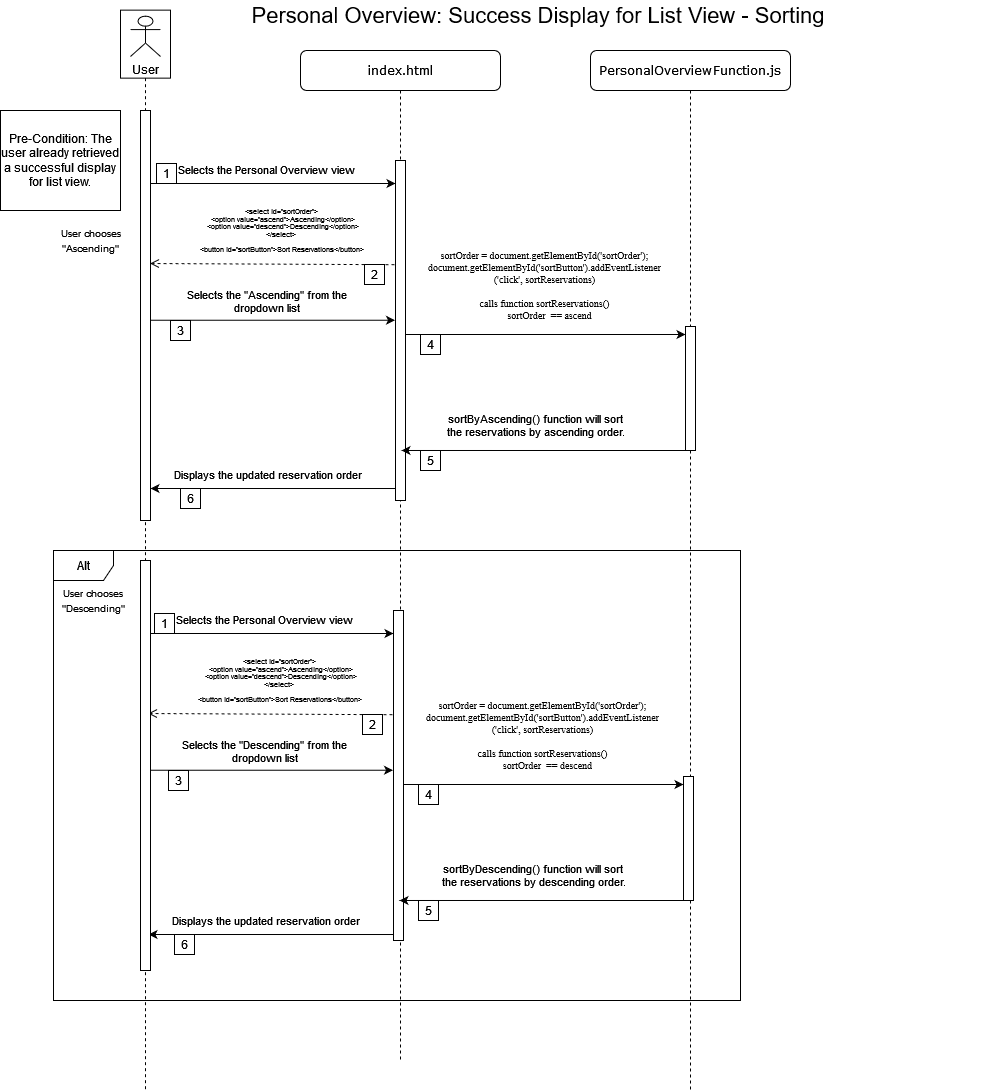

The diagram above was exported from draw.io. Its source (the exported page's mxGraphModel, read from the mxfile embedded in the PNG):
<mxGraphModel dx="4830" dy="-1063" grid="1" gridSize="10" guides="1" tooltips="1" connect="1" arrows="1" fold="1" page="1" pageScale="1" pageWidth="850" pageHeight="1100" math="0" shadow="0">
  <root>
    <mxCell id="0" />
    <mxCell id="1" parent="0" />
    <mxCell id="2" value="" style="endArrow=classic;html=1;rounded=0;" edge="1" parent="1">
      <mxGeometry width="50" height="50" relative="1" as="geometry">
        <mxPoint x="3664.5" y="8418.01" as="sourcePoint" />
        <mxPoint x="3410" y="8418" as="targetPoint" />
        <Array as="points">
          <mxPoint x="3585" y="8418.01" />
          <mxPoint x="3545" y="8418.01" />
        </Array>
      </mxGeometry>
    </mxCell>
    <mxCell id="3" value="Displays the updated reservation order" style="edgeLabel;html=1;align=center;verticalAlign=middle;resizable=0;points=[];" connectable="0" vertex="1" parent="2">
      <mxGeometry x="0.1619" y="1" relative="1" as="geometry">
        <mxPoint x="8" y="-17" as="offset" />
      </mxGeometry>
    </mxCell>
    <mxCell id="4" value="" style="endArrow=classic;html=1;rounded=0;" edge="1" parent="1">
      <mxGeometry width="50" height="50" relative="1" as="geometry">
        <mxPoint x="3659.25" y="8264" as="sourcePoint" />
        <mxPoint x="3945" y="8264" as="targetPoint" />
      </mxGeometry>
    </mxCell>
    <mxCell id="5" value="&lt;p align=&quot;center&quot; style=&quot;line-height: 100%;&quot;&gt;&lt;/p&gt;&lt;div style=&quot;font-size: 10px;&quot; align=&quot;center&quot;&gt;&lt;font style=&quot;font-size: 10px;&quot; face=&quot;Times New Roman&quot;&gt;sortOrder = document.getElementById('sortOrder');&lt;br&gt;document.getElementById('sortButton').addEventListener&lt;br&gt;('click', sortReservations)&lt;/font&gt;&lt;/div&gt;&lt;div style=&quot;font-size: 10px;&quot; align=&quot;center&quot;&gt;&lt;br&gt;&lt;font style=&quot;font-size: 10px;&quot; face=&quot;Times New Roman&quot;&gt;calls function sortReservations()&lt;br&gt;&amp;nbsp;&amp;nbsp;&amp;nbsp; sortOrder&amp;nbsp; == ascend&lt;br&gt;&lt;/font&gt;&lt;/div&gt;&lt;p align=&quot;center&quot;&gt;&lt;/p&gt;" style="edgeLabel;html=1;align=center;verticalAlign=middle;resizable=0;points=[];" connectable="0" vertex="1" parent="4">
      <mxGeometry x="-0.0661" y="-2" relative="1" as="geometry">
        <mxPoint x="10" y="-53" as="offset" />
      </mxGeometry>
    </mxCell>
    <mxCell id="6" value="PersonalOverviewFunction.js" style="shape=umlLifeline;perimeter=lifelinePerimeter;whiteSpace=wrap;html=1;container=1;collapsible=0;recursiveResize=0;outlineConnect=0;rounded=1;shadow=0;comic=0;labelBackgroundColor=none;strokeWidth=1;fontFamily=Verdana;fontSize=12;align=center;" vertex="1" parent="1">
      <mxGeometry x="3850" y="7980" width="200" height="1040" as="geometry" />
    </mxCell>
    <mxCell id="7" value="" style="html=1;points=[];perimeter=orthogonalPerimeter;rounded=0;shadow=0;comic=0;labelBackgroundColor=none;strokeWidth=1;fontFamily=Verdana;fontSize=12;align=center;" vertex="1" parent="6">
      <mxGeometry x="95" y="276" width="10" height="124" as="geometry" />
    </mxCell>
    <mxCell id="8" value="index.html" style="shape=umlLifeline;perimeter=lifelinePerimeter;whiteSpace=wrap;html=1;container=1;collapsible=0;recursiveResize=0;outlineConnect=0;rounded=1;shadow=0;comic=0;labelBackgroundColor=none;strokeWidth=1;fontFamily=Verdana;fontSize=12;align=center;" vertex="1" parent="1">
      <mxGeometry x="3560" y="7980" width="200" height="1010" as="geometry" />
    </mxCell>
    <mxCell id="9" value="5" style="whiteSpace=wrap;html=1;aspect=fixed;" vertex="1" parent="8">
      <mxGeometry x="120" y="400" width="20" height="20" as="geometry" />
    </mxCell>
    <mxCell id="10" value="4" style="whiteSpace=wrap;html=1;aspect=fixed;" vertex="1" parent="8">
      <mxGeometry x="120" y="284" width="20" height="20" as="geometry" />
    </mxCell>
    <mxCell id="11" value="&lt;p style=&quot;line-height: 100%; font-size: 7px;&quot;&gt;&lt;font face=&quot;Helvetica&quot; style=&quot;font-size: 7px;&quot;&gt;&amp;lt;select id=&quot;sortOrder&quot;&amp;gt;&lt;br&gt;&amp;nbsp; &amp;lt;option value=&quot;ascend&quot;&amp;gt;Ascending&amp;lt;/option&amp;gt;&lt;br&gt;&amp;nbsp; &amp;lt;option value=&quot;descend&quot;&amp;gt;Descending&amp;lt;/option&amp;gt;&lt;br&gt;&amp;lt;/select&amp;gt;&lt;br&gt;&lt;br&gt;&amp;lt;button id=&quot;sortButton&quot;&amp;gt;Sort Reservations&amp;lt;/button&amp;gt;&lt;br&gt;&lt;br&gt;&lt;/font&gt;&lt;/p&gt;" style="html=1;verticalAlign=bottom;endArrow=open;dashed=1;endSize=7;labelBackgroundColor=none;fontFamily=Verdana;fontSize=12;edgeStyle=elbowEdgeStyle;elbow=vertical;targetPerimeterSpacing=0;fixDash=0;flowAnimation=0;enumerate=0;startFill=1;endFill=1;backgroundOutline=0;noJump=0;ignoreEdge=0;orthogonalLoop=0;shadow=0;jumpStyle=none;sourcePerimeterSpacing=0;jumpSize=6;align=center;" edge="1" parent="8">
      <mxGeometry x="-0.04" y="6" relative="1" as="geometry">
        <mxPoint x="-150.45" y="214" as="targetPoint" />
        <Array as="points" />
        <mxPoint x="100.00000000000004" y="214.20999999999987" as="sourcePoint" />
        <mxPoint as="offset" />
      </mxGeometry>
    </mxCell>
    <mxCell id="12" value="" style="endArrow=classic;html=1;rounded=0;" edge="1" parent="8">
      <mxGeometry width="50" height="50" relative="1" as="geometry">
        <mxPoint x="-149.50333333333325" y="133" as="sourcePoint" />
        <mxPoint x="95.00000000000023" y="133" as="targetPoint" />
      </mxGeometry>
    </mxCell>
    <mxCell id="13" value="Selects the Personal Overview view" style="edgeLabel;html=1;align=center;verticalAlign=middle;resizable=0;points=[];" connectable="0" vertex="1" parent="12">
      <mxGeometry x="-0.0661" y="-2" relative="1" as="geometry">
        <mxPoint x="1" y="-18" as="offset" />
      </mxGeometry>
    </mxCell>
    <mxCell id="14" value="" style="html=1;points=[];perimeter=orthogonalPerimeter;rounded=0;shadow=0;comic=0;labelBackgroundColor=none;strokeWidth=1;fontFamily=Verdana;fontSize=12;align=center;" vertex="1" parent="8">
      <mxGeometry x="95" y="110" width="10" height="340" as="geometry" />
    </mxCell>
    <mxCell id="15" value="2" style="whiteSpace=wrap;html=1;aspect=fixed;" vertex="1" parent="8">
      <mxGeometry x="64" y="214" width="20" height="20" as="geometry" />
    </mxCell>
    <mxCell id="16" value="6" style="whiteSpace=wrap;html=1;aspect=fixed;" vertex="1" parent="1">
      <mxGeometry x="3440" y="8418" width="20" height="20" as="geometry" />
    </mxCell>
    <mxCell id="17" value="" style="endArrow=classic;html=1;rounded=0;" edge="1" parent="1">
      <mxGeometry width="50" height="50" relative="1" as="geometry">
        <mxPoint x="3409.996666666667" y="8249.74" as="sourcePoint" />
        <mxPoint x="3654.5" y="8249.74" as="targetPoint" />
      </mxGeometry>
    </mxCell>
    <mxCell id="18" value="Selects the &quot;Ascending&quot; from the&lt;br&gt;dropdown list" style="edgeLabel;html=1;align=center;verticalAlign=middle;resizable=0;points=[];" connectable="0" vertex="1" parent="17">
      <mxGeometry x="-0.0661" y="-2" relative="1" as="geometry">
        <mxPoint x="1" y="-22" as="offset" />
      </mxGeometry>
    </mxCell>
    <mxCell id="19" value="3" style="whiteSpace=wrap;html=1;aspect=fixed;" vertex="1" parent="1">
      <mxGeometry x="3430" y="8250" width="20" height="20" as="geometry" />
    </mxCell>
    <mxCell id="20" value="" style="endArrow=classic;html=1;rounded=0;entryX=0.7;entryY=0.073;entryDx=0;entryDy=0;entryPerimeter=0;" edge="1" parent="1">
      <mxGeometry width="50" height="50" relative="1" as="geometry">
        <mxPoint x="3955.5" y="8380" as="sourcePoint" />
        <mxPoint x="3661" y="8379.993" as="targetPoint" />
        <Array as="points">
          <mxPoint x="3876" y="8380" />
          <mxPoint x="3836" y="8380" />
        </Array>
      </mxGeometry>
    </mxCell>
    <mxCell id="21" value="sortByAscending() function will sort &lt;br&gt;the reservations by ascending order." style="edgeLabel;html=1;align=center;verticalAlign=middle;resizable=0;points=[];" connectable="0" vertex="1" parent="20">
      <mxGeometry x="0.1619" y="1" relative="1" as="geometry">
        <mxPoint x="8" y="-28" as="offset" />
      </mxGeometry>
    </mxCell>
    <mxCell id="22" value="&lt;font style=&quot;font-size: 22px;&quot;&gt;Personal Overview: Success Display for List View - Sorting&lt;/font&gt; " style="text;html=1;align=center;verticalAlign=middle;whiteSpace=wrap;rounded=0;" vertex="1" parent="1">
      <mxGeometry x="3346" y="7930" width="904" height="30" as="geometry" />
    </mxCell>
    <mxCell id="23" value="Pre-Condition: The user already retrieved a successful display for list view." style="rounded=0;whiteSpace=wrap;html=1;" vertex="1" parent="1">
      <mxGeometry x="3260" y="8040" width="120" height="100" as="geometry" />
    </mxCell>
    <mxCell id="24" value="1" style="whiteSpace=wrap;html=1;aspect=fixed;" vertex="1" parent="1">
      <mxGeometry x="3416" y="8093" width="20" height="20" as="geometry" />
    </mxCell>
    <mxCell id="25" value="User" style="shape=umlActor;verticalLabelPosition=bottom;verticalAlign=top;html=1;outlineConnect=0;labelBackgroundColor=default;" vertex="1" parent="1">
      <mxGeometry x="3390" y="7945.64" width="30" height="40.36" as="geometry" />
    </mxCell>
    <mxCell id="26" value="" style="shape=umlLifeline;perimeter=lifelinePerimeter;whiteSpace=wrap;html=1;container=0;collapsible=0;recursiveResize=0;outlineConnect=0;rounded=0;shadow=0;comic=0;labelBackgroundColor=none;strokeWidth=1;fontFamily=Verdana;fontSize=12;align=center;movable=1;resizable=1;rotatable=1;deletable=1;editable=1;locked=0;connectable=1;gradientColor=none;strokeColor=default;fillColor=none;size=68;" vertex="1" parent="1">
      <mxGeometry x="3380" y="7939.64" width="50" height="1080.36" as="geometry" />
    </mxCell>
    <mxCell id="27" value="" style="html=1;points=[];perimeter=orthogonalPerimeter;rounded=0;shadow=0;comic=0;labelBackgroundColor=none;strokeWidth=1;fontFamily=Verdana;fontSize=12;align=center;" vertex="1" parent="1">
      <mxGeometry x="3400" y="8040" width="10" height="410" as="geometry" />
    </mxCell>
    <mxCell id="28" value="Alt" style="shape=umlFrame;whiteSpace=wrap;html=1;pointerEvents=0;" vertex="1" parent="1">
      <mxGeometry x="3313" y="8480" width="687" height="450" as="geometry" />
    </mxCell>
    <mxCell id="29" value="" style="endArrow=classic;html=1;rounded=0;" edge="1" parent="1">
      <mxGeometry width="50" height="50" relative="1" as="geometry">
        <mxPoint x="3662.5" y="8864.01" as="sourcePoint" />
        <mxPoint x="3408" y="8864" as="targetPoint" />
        <Array as="points">
          <mxPoint x="3583" y="8864.01" />
          <mxPoint x="3543" y="8864.01" />
        </Array>
      </mxGeometry>
    </mxCell>
    <mxCell id="30" value="Displays the updated reservation order" style="edgeLabel;html=1;align=center;verticalAlign=middle;resizable=0;points=[];" connectable="0" vertex="1" parent="29">
      <mxGeometry x="0.1619" y="1" relative="1" as="geometry">
        <mxPoint x="8" y="-17" as="offset" />
      </mxGeometry>
    </mxCell>
    <mxCell id="31" value="" style="endArrow=classic;html=1;rounded=0;" edge="1" parent="1">
      <mxGeometry width="50" height="50" relative="1" as="geometry">
        <mxPoint x="3657.25" y="8714" as="sourcePoint" />
        <mxPoint x="3943" y="8714" as="targetPoint" />
      </mxGeometry>
    </mxCell>
    <mxCell id="32" value="&lt;p align=&quot;center&quot; style=&quot;line-height: 100%;&quot;&gt;&lt;/p&gt;&lt;div style=&quot;font-size: 10px;&quot; align=&quot;center&quot;&gt;&lt;font style=&quot;font-size: 10px;&quot; face=&quot;Times New Roman&quot;&gt;sortOrder = document.getElementById('sortOrder');&lt;br&gt;document.getElementById('sortButton').addEventListener&lt;br&gt;('click', sortReservations)&lt;/font&gt;&lt;/div&gt;&lt;div style=&quot;font-size: 10px;&quot; align=&quot;center&quot;&gt;&lt;br&gt;&lt;font style=&quot;font-size: 10px;&quot; face=&quot;Times New Roman&quot;&gt;calls function sortReservations()&lt;br&gt;&amp;nbsp;&amp;nbsp;&amp;nbsp; sortOrder&amp;nbsp; == descend&lt;br&gt;&lt;/font&gt;&lt;/div&gt;&lt;p align=&quot;center&quot;&gt;&lt;/p&gt;" style="edgeLabel;html=1;align=center;verticalAlign=middle;resizable=0;points=[];" connectable="0" vertex="1" parent="31">
      <mxGeometry x="-0.0661" y="-2" relative="1" as="geometry">
        <mxPoint x="10" y="-53" as="offset" />
      </mxGeometry>
    </mxCell>
    <mxCell id="33" value="" style="html=1;points=[];perimeter=orthogonalPerimeter;rounded=0;shadow=0;comic=0;labelBackgroundColor=none;strokeWidth=1;fontFamily=Verdana;fontSize=12;align=center;" vertex="1" parent="1">
      <mxGeometry x="3943" y="8706" width="10" height="124" as="geometry" />
    </mxCell>
    <mxCell id="34" value="5" style="whiteSpace=wrap;html=1;aspect=fixed;" vertex="1" parent="1">
      <mxGeometry x="3678" y="8830" width="20" height="20" as="geometry" />
    </mxCell>
    <mxCell id="35" value="4" style="whiteSpace=wrap;html=1;aspect=fixed;" vertex="1" parent="1">
      <mxGeometry x="3678" y="8714" width="20" height="20" as="geometry" />
    </mxCell>
    <mxCell id="36" value="&lt;p style=&quot;line-height: 100%; font-size: 7px;&quot;&gt;&lt;font face=&quot;Helvetica&quot; style=&quot;font-size: 7px;&quot;&gt;&amp;lt;select id=&quot;sortOrder&quot;&amp;gt;&lt;br&gt;&amp;nbsp; &amp;lt;option value=&quot;ascend&quot;&amp;gt;Ascending&amp;lt;/option&amp;gt;&lt;br&gt;&amp;nbsp; &amp;lt;option value=&quot;descend&quot;&amp;gt;Descending&amp;lt;/option&amp;gt;&lt;br&gt;&amp;lt;/select&amp;gt;&lt;br&gt;&lt;br&gt;&amp;lt;button id=&quot;sortButton&quot;&amp;gt;Sort Reservations&amp;lt;/button&amp;gt;&lt;br&gt;&lt;br&gt;&lt;/font&gt;&lt;/p&gt;" style="html=1;verticalAlign=bottom;endArrow=open;dashed=1;endSize=7;labelBackgroundColor=none;fontFamily=Verdana;fontSize=12;edgeStyle=elbowEdgeStyle;elbow=vertical;targetPerimeterSpacing=0;fixDash=0;flowAnimation=0;enumerate=0;startFill=1;endFill=1;backgroundOutline=0;noJump=0;ignoreEdge=0;orthogonalLoop=0;shadow=0;jumpStyle=none;sourcePerimeterSpacing=0;jumpSize=6;align=center;" edge="1" parent="1">
      <mxGeometry x="-0.04" y="6" relative="1" as="geometry">
        <mxPoint x="3407.55" y="8644" as="targetPoint" />
        <Array as="points" />
        <mxPoint x="3658" y="8644.21" as="sourcePoint" />
        <mxPoint as="offset" />
      </mxGeometry>
    </mxCell>
    <mxCell id="37" value="" style="endArrow=classic;html=1;rounded=0;" edge="1" parent="1">
      <mxGeometry width="50" height="50" relative="1" as="geometry">
        <mxPoint x="3408.496666666667" y="8563" as="sourcePoint" />
        <mxPoint x="3653" y="8563" as="targetPoint" />
      </mxGeometry>
    </mxCell>
    <mxCell id="38" value="Selects the Personal Overview view" style="edgeLabel;html=1;align=center;verticalAlign=middle;resizable=0;points=[];" connectable="0" vertex="1" parent="37">
      <mxGeometry x="-0.0661" y="-2" relative="1" as="geometry">
        <mxPoint x="1" y="-18" as="offset" />
      </mxGeometry>
    </mxCell>
    <mxCell id="39" value="" style="html=1;points=[];perimeter=orthogonalPerimeter;rounded=0;shadow=0;comic=0;labelBackgroundColor=none;strokeWidth=1;fontFamily=Verdana;fontSize=12;align=center;" vertex="1" parent="1">
      <mxGeometry x="3653" y="8540" width="10" height="330" as="geometry" />
    </mxCell>
    <mxCell id="40" value="2" style="whiteSpace=wrap;html=1;aspect=fixed;" vertex="1" parent="1">
      <mxGeometry x="3622" y="8644" width="20" height="20" as="geometry" />
    </mxCell>
    <mxCell id="41" value="6" style="whiteSpace=wrap;html=1;aspect=fixed;" vertex="1" parent="1">
      <mxGeometry x="3434" y="8864" width="20" height="20" as="geometry" />
    </mxCell>
    <mxCell id="42" value="" style="endArrow=classic;html=1;rounded=0;" edge="1" parent="1">
      <mxGeometry width="50" height="50" relative="1" as="geometry">
        <mxPoint x="3407.996666666667" y="8699.74" as="sourcePoint" />
        <mxPoint x="3652.5" y="8699.74" as="targetPoint" />
      </mxGeometry>
    </mxCell>
    <mxCell id="43" value="Selects the &quot;Descending&quot; from the&lt;br&gt;dropdown list" style="edgeLabel;html=1;align=center;verticalAlign=middle;resizable=0;points=[];" connectable="0" vertex="1" parent="42">
      <mxGeometry x="-0.0661" y="-2" relative="1" as="geometry">
        <mxPoint x="1" y="-22" as="offset" />
      </mxGeometry>
    </mxCell>
    <mxCell id="44" value="3" style="whiteSpace=wrap;html=1;aspect=fixed;" vertex="1" parent="1">
      <mxGeometry x="3428" y="8700" width="20" height="20" as="geometry" />
    </mxCell>
    <mxCell id="45" value="" style="endArrow=classic;html=1;rounded=0;entryX=0.7;entryY=0.073;entryDx=0;entryDy=0;entryPerimeter=0;" edge="1" parent="1">
      <mxGeometry width="50" height="50" relative="1" as="geometry">
        <mxPoint x="3953.5" y="8830" as="sourcePoint" />
        <mxPoint x="3659" y="8829.993" as="targetPoint" />
        <Array as="points">
          <mxPoint x="3874" y="8830" />
          <mxPoint x="3834" y="8830" />
        </Array>
      </mxGeometry>
    </mxCell>
    <mxCell id="46" value="sortByDescending() function will sort &lt;br&gt;the reservations by descending order." style="edgeLabel;html=1;align=center;verticalAlign=middle;resizable=0;points=[];" connectable="0" vertex="1" parent="45">
      <mxGeometry x="0.1619" y="1" relative="1" as="geometry">
        <mxPoint x="8" y="-28" as="offset" />
      </mxGeometry>
    </mxCell>
    <mxCell id="47" value="1" style="whiteSpace=wrap;html=1;aspect=fixed;" vertex="1" parent="1">
      <mxGeometry x="3414" y="8543" width="20" height="20" as="geometry" />
    </mxCell>
    <mxCell id="48" value="" style="html=1;points=[];perimeter=orthogonalPerimeter;rounded=0;shadow=0;comic=0;labelBackgroundColor=none;strokeWidth=1;fontFamily=Verdana;fontSize=12;align=center;" vertex="1" parent="1">
      <mxGeometry x="3400" y="8490" width="10" height="410" as="geometry" />
    </mxCell>
    <mxCell id="49" value="&lt;font style=&quot;font-size: 10px;&quot;&gt;User chooses&lt;br&gt;&quot;Descending&quot;&lt;/font&gt;" style="text;html=1;align=center;verticalAlign=middle;resizable=0;points=[];autosize=1;strokeColor=none;fillColor=none;" vertex="1" parent="1">
      <mxGeometry x="3313" y="8510" width="80" height="40" as="geometry" />
    </mxCell>
    <mxCell id="50" value="&lt;font style=&quot;font-size: 10px;&quot;&gt;User chooses&lt;br&gt;&quot;Ascending&quot;&lt;/font&gt;" style="text;html=1;align=center;verticalAlign=middle;resizable=0;points=[];autosize=1;strokeColor=none;fillColor=none;" vertex="1" parent="1">
      <mxGeometry x="3310" y="8150" width="80" height="40" as="geometry" />
    </mxCell>
  </root>
</mxGraphModel>